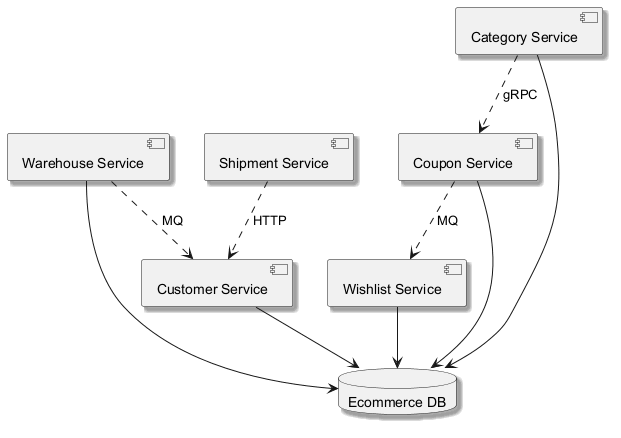

The diagram above was rendered by PlantUML. Its source (embedded in the PNG):
@startuml
skinparam backgroundColor #FFFFFF
skinparam classBackgroundColor #F1F8E9
skinparam classBorderColor #33691E
skinparam shadowing true
component "Warehouse Service" as C_WarehouseService
component "Wishlist Service" as C_WishlistService
component "Coupon Service" as C_CouponService
component "Shipment Service" as C_ShipmentService
component "Category Service" as C_CategoryService
component "Customer Service" as C_CustomerService
database "Ecommerce DB" as DB_ecommerce
C_WarehouseService --> DB_ecommerce
C_WishlistService --> DB_ecommerce
C_CouponService --> DB_ecommerce
C_CategoryService --> DB_ecommerce
C_CustomerService --> DB_ecommerce
C_ShipmentService ..> C_CustomerService : HTTP
C_WarehouseService ..> C_CustomerService : MQ
C_CouponService ..> C_WishlistService : MQ
C_CategoryService ..> C_CouponService : gRPC
@enduml